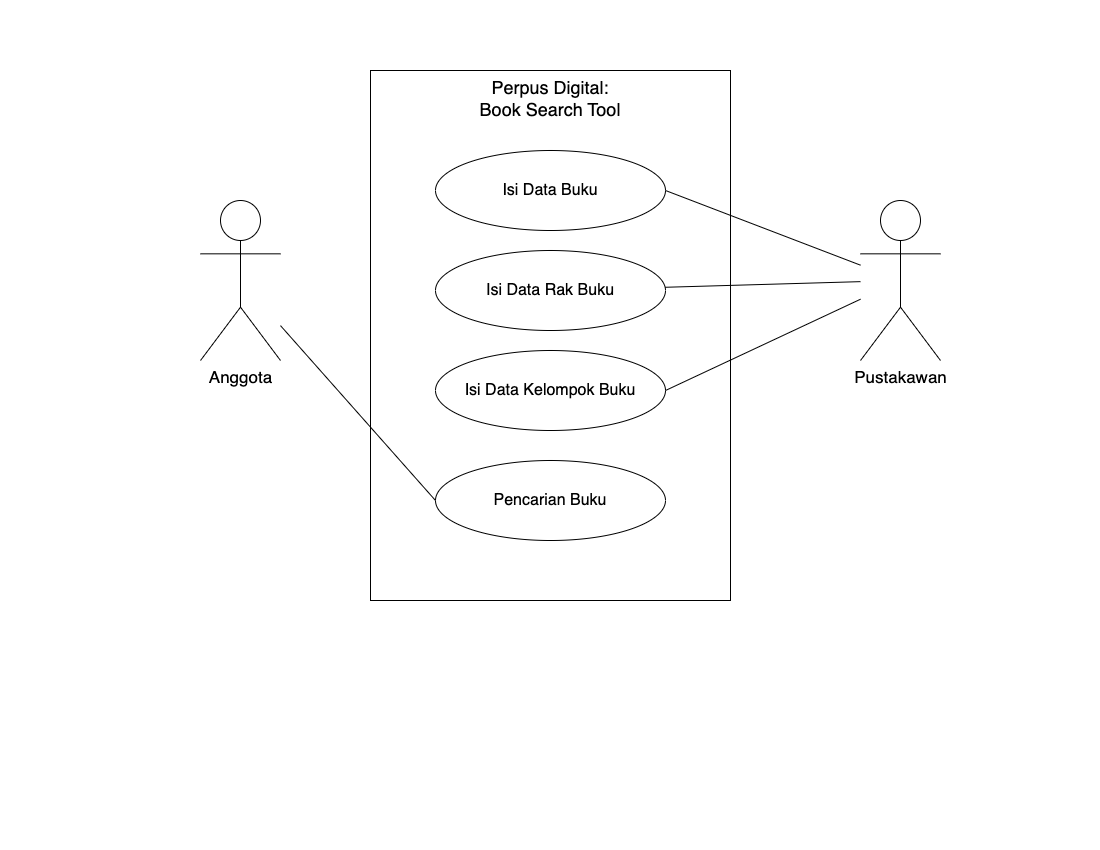

The diagram above was exported from draw.io. Its source (the exported page's mxGraphModel, read from the mxfile embedded in the PNG):
<mxGraphModel dx="1083" dy="719" grid="1" gridSize="10" guides="1" tooltips="1" connect="1" arrows="1" fold="1" page="1" pageScale="1" pageWidth="1100" pageHeight="850" math="0" shadow="0">
  <root>
    <mxCell id="0" />
    <mxCell id="1" parent="0" />
    <mxCell id="de2frktTmuJ2hW_A-FVS-1" value="Perpus Digital:&lt;br style=&quot;font-size: 18px;&quot;&gt;Book Search Tool" style="rounded=0;whiteSpace=wrap;html=1;verticalAlign=top;fontSize=18;" vertex="1" parent="1">
      <mxGeometry x="370" y="70" width="360" height="530" as="geometry" />
    </mxCell>
    <mxCell id="de2frktTmuJ2hW_A-FVS-2" value="Isi Data Buku" style="ellipse;whiteSpace=wrap;html=1;fontSize=16;" vertex="1" parent="1">
      <mxGeometry x="435" y="150" width="230" height="80" as="geometry" />
    </mxCell>
    <mxCell id="de2frktTmuJ2hW_A-FVS-3" value="Isi Data Rak Buku" style="ellipse;whiteSpace=wrap;html=1;fontSize=16;" vertex="1" parent="1">
      <mxGeometry x="435" y="250" width="230" height="80" as="geometry" />
    </mxCell>
    <mxCell id="de2frktTmuJ2hW_A-FVS-4" value="Isi Data Kelompok Buku" style="ellipse;whiteSpace=wrap;html=1;fontSize=16;" vertex="1" parent="1">
      <mxGeometry x="435" y="350" width="230" height="80" as="geometry" />
    </mxCell>
    <mxCell id="de2frktTmuJ2hW_A-FVS-5" value="Pencarian Buku" style="ellipse;whiteSpace=wrap;html=1;fontSize=16;" vertex="1" parent="1">
      <mxGeometry x="435" y="460" width="230" height="80" as="geometry" />
    </mxCell>
    <mxCell id="de2frktTmuJ2hW_A-FVS-9" value="Anggota" style="shape=umlActor;verticalLabelPosition=bottom;verticalAlign=top;html=1;outlineConnect=0;fontSize=17;" vertex="1" parent="1">
      <mxGeometry x="200" y="200" width="80" height="160" as="geometry" />
    </mxCell>
    <mxCell id="de2frktTmuJ2hW_A-FVS-10" value="Pustakawan" style="shape=umlActor;verticalLabelPosition=bottom;verticalAlign=top;html=1;outlineConnect=0;fontSize=17;" vertex="1" parent="1">
      <mxGeometry x="860" y="200" width="80" height="160" as="geometry" />
    </mxCell>
    <mxCell id="de2frktTmuJ2hW_A-FVS-11" value="" style="endArrow=none;html=1;rounded=0;entryX=0;entryY=0.5;entryDx=0;entryDy=0;" edge="1" parent="1" source="de2frktTmuJ2hW_A-FVS-9" target="de2frktTmuJ2hW_A-FVS-5">
      <mxGeometry width="50" height="50" relative="1" as="geometry">
        <mxPoint x="520" y="350" as="sourcePoint" />
        <mxPoint x="570" y="300" as="targetPoint" />
      </mxGeometry>
    </mxCell>
    <mxCell id="de2frktTmuJ2hW_A-FVS-12" value="" style="endArrow=none;html=1;rounded=0;exitX=1;exitY=0.5;exitDx=0;exitDy=0;" edge="1" parent="1" source="de2frktTmuJ2hW_A-FVS-2" target="de2frktTmuJ2hW_A-FVS-10">
      <mxGeometry width="50" height="50" relative="1" as="geometry">
        <mxPoint x="290" y="335" as="sourcePoint" />
        <mxPoint x="445" y="510" as="targetPoint" />
      </mxGeometry>
    </mxCell>
    <mxCell id="de2frktTmuJ2hW_A-FVS-13" value="" style="endArrow=none;html=1;rounded=0;" edge="1" parent="1" source="de2frktTmuJ2hW_A-FVS-3" target="de2frktTmuJ2hW_A-FVS-10">
      <mxGeometry width="50" height="50" relative="1" as="geometry">
        <mxPoint x="675" y="200" as="sourcePoint" />
        <mxPoint x="840" y="280" as="targetPoint" />
      </mxGeometry>
    </mxCell>
    <mxCell id="de2frktTmuJ2hW_A-FVS-14" value="" style="endArrow=none;html=1;rounded=0;exitX=1;exitY=0.5;exitDx=0;exitDy=0;" edge="1" parent="1" source="de2frktTmuJ2hW_A-FVS-4" target="de2frktTmuJ2hW_A-FVS-10">
      <mxGeometry width="50" height="50" relative="1" as="geometry">
        <mxPoint x="674" y="296" as="sourcePoint" />
        <mxPoint x="850" y="290" as="targetPoint" />
      </mxGeometry>
    </mxCell>
  </root>
</mxGraphModel>